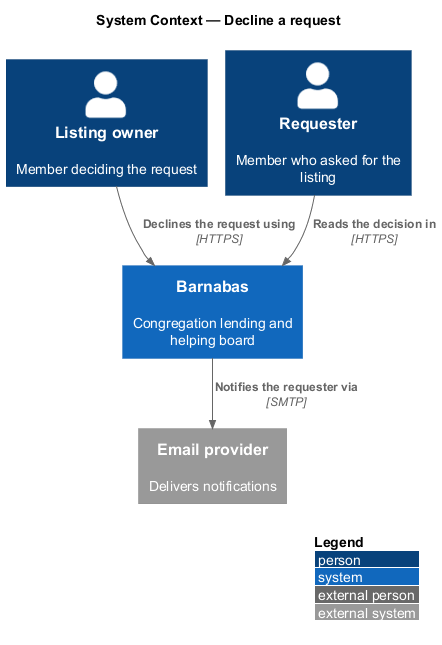

The diagram above was rendered by PlantUML. Its source (embedded in the PNG):
@startuml
!pragma layout smetana
!include <C4/C4_Context>
LAYOUT_WITH_LEGEND()
title System Context — Decline a request

Person(owner, "Listing owner", "Member deciding the request")
Person(requester, "Requester", "Member who asked for the listing")
System(barnabas, "Barnabas", "Congregation lending and helping board")
System_Ext(email, "Email provider", "Delivers notifications")

Rel(owner, barnabas, "Declines the request using", "HTTPS")
Rel(barnabas, email, "Notifies the requester via", "SMTP")
Rel(requester, barnabas, "Reads the decision in", "HTTPS")
@enduml